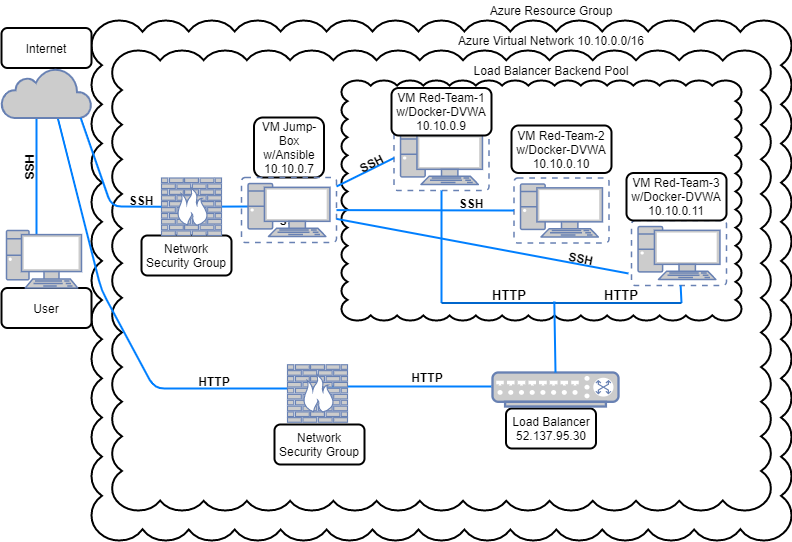

The diagram above was exported from draw.io. Its source (the exported page's mxGraphModel, read from the mxfile embedded in the PNG):
<mxGraphModel dx="868" dy="450" grid="0" gridSize="10" guides="1" tooltips="1" connect="1" arrows="1" fold="1" page="1" pageScale="1" pageWidth="850" pageHeight="1100" math="0" shadow="0">
  <root>
    <mxCell id="0" />
    <mxCell id="1" parent="0" />
    <mxCell id="O-5BoLUDxGOUqFlFTs9v-54" value="" style="whiteSpace=wrap;html=1;shape=mxgraph.basic.cloud_rect;strokeWidth=2;" parent="1" vertex="1">
      <mxGeometry x="100" y="40" width="700" height="520" as="geometry" />
    </mxCell>
    <mxCell id="O-5BoLUDxGOUqFlFTs9v-26" value="" style="whiteSpace=wrap;html=1;shape=mxgraph.basic.cloud_rect;strokeWidth=2;" parent="1" vertex="1">
      <mxGeometry x="120.63" y="70" width="658.75" height="460" as="geometry" />
    </mxCell>
    <mxCell id="O-5BoLUDxGOUqFlFTs9v-31" value="" style="whiteSpace=wrap;html=1;shape=mxgraph.basic.cloud_rect;strokeWidth=2;" parent="1" vertex="1">
      <mxGeometry x="350" y="100" width="400" height="240" as="geometry" />
    </mxCell>
    <mxCell id="O-5BoLUDxGOUqFlFTs9v-34" value="VM Red-Team-2 w/Docker-DVWA 10.10.0.10" style="rounded=1;whiteSpace=wrap;html=1;strokeWidth=2;" parent="1" vertex="1">
      <mxGeometry x="520" y="145" width="100" height="47.5" as="geometry" />
    </mxCell>
    <mxCell id="O-5BoLUDxGOUqFlFTs9v-35" value="Network Security Group" style="rounded=1;whiteSpace=wrap;html=1;strokeWidth=2;" parent="1" vertex="1">
      <mxGeometry x="150" y="255" width="90" height="40" as="geometry" />
    </mxCell>
    <mxCell id="O-5BoLUDxGOUqFlFTs9v-36" value="VM Jump-Box w/Ansible 10.10.0.7" style="rounded=1;html=1;strokeWidth=2;whiteSpace=wrap;" parent="1" vertex="1">
      <mxGeometry x="262.5" y="137" width="70" height="60" as="geometry" />
    </mxCell>
    <mxCell id="O-5BoLUDxGOUqFlFTs9v-39" value="Internet" style="rounded=1;whiteSpace=wrap;html=1;strokeWidth=2;" parent="1" vertex="1">
      <mxGeometry x="10" y="47.5" width="90" height="40" as="geometry" />
    </mxCell>
    <mxCell id="O-5BoLUDxGOUqFlFTs9v-40" value="User" style="rounded=1;whiteSpace=wrap;html=1;strokeWidth=2;" parent="1" vertex="1">
      <mxGeometry x="10" y="307.5" width="90" height="40" as="geometry" />
    </mxCell>
    <mxCell id="O-5BoLUDxGOUqFlFTs9v-41" value="" style="endArrow=none;html=1;entryX=0.5;entryY=1;entryDx=0;entryDy=0;entryPerimeter=0;strokeColor=#007FFF;strokeWidth=2;" parent="1" edge="1">
      <mxGeometry width="50" height="50" relative="1" as="geometry">
        <mxPoint x="45" y="260" as="sourcePoint" />
        <mxPoint x="45" y="132.5" as="targetPoint" />
      </mxGeometry>
    </mxCell>
    <mxCell id="O-5BoLUDxGOUqFlFTs9v-43" value="" style="endArrow=none;html=1;strokeColor=#007FFF;strokeWidth=2;entryX=0.074;entryY=0.446;entryDx=0;entryDy=0;entryPerimeter=0;" parent="1" source="O-5BoLUDxGOUqFlFTs9v-81" target="O-5BoLUDxGOUqFlFTs9v-82" edge="1">
      <mxGeometry width="50" height="50" relative="1" as="geometry">
        <mxPoint x="230" y="185" as="sourcePoint" />
        <mxPoint x="330.5" y="187.10000000000002" as="targetPoint" />
        <Array as="points" />
      </mxGeometry>
    </mxCell>
    <mxCell id="O-5BoLUDxGOUqFlFTs9v-45" value="Load Balancer 52.137.95.30" style="rounded=1;whiteSpace=wrap;html=1;strokeWidth=2;" parent="1" vertex="1">
      <mxGeometry x="514.5" y="428" width="90" height="40" as="geometry" />
    </mxCell>
    <mxCell id="O-5BoLUDxGOUqFlFTs9v-46" value="Network Security Group" style="rounded=1;whiteSpace=wrap;html=1;strokeWidth=2;" parent="1" vertex="1">
      <mxGeometry x="283" y="444" width="90" height="40" as="geometry" />
    </mxCell>
    <mxCell id="O-5BoLUDxGOUqFlFTs9v-50" value="" style="endArrow=none;html=1;strokeColor=#007FFF;entryX=0.9;entryY=1;entryDx=0;entryDy=0;entryPerimeter=0;strokeWidth=2;exitX=0;exitY=0.413;exitDx=0;exitDy=0;exitPerimeter=0;" parent="1" source="O-5BoLUDxGOUqFlFTs9v-85" edge="1">
      <mxGeometry width="50" height="50" relative="1" as="geometry">
        <mxPoint x="302.5" y="325" as="sourcePoint" />
        <mxPoint x="65" y="132.5" as="targetPoint" />
        <Array as="points">
          <mxPoint x="163" y="408" />
          <mxPoint x="110" y="310" />
        </Array>
      </mxGeometry>
    </mxCell>
    <mxCell id="O-5BoLUDxGOUqFlFTs9v-51" value="" style="endArrow=none;html=1;strokeColor=#007FFF;strokeWidth=2;entryX=0.583;entryY=0.378;entryDx=0;entryDy=0;entryPerimeter=0;" parent="1" target="O-5BoLUDxGOUqFlFTs9v-85" edge="1">
      <mxGeometry width="50" height="50" relative="1" as="geometry">
        <mxPoint x="500" y="406" as="sourcePoint" />
        <mxPoint x="363" y="406" as="targetPoint" />
      </mxGeometry>
    </mxCell>
    <mxCell id="O-5BoLUDxGOUqFlFTs9v-62" value="Azure Resource Group" style="text;html=1;strokeColor=none;fillColor=none;align=center;verticalAlign=middle;whiteSpace=wrap;rounded=0;" parent="1" vertex="1">
      <mxGeometry x="485" y="20" width="150" height="20" as="geometry" />
    </mxCell>
    <mxCell id="O-5BoLUDxGOUqFlFTs9v-63" value="Azure Virtual Network 10.10.0.0/16" style="text;html=1;strokeColor=none;fillColor=none;align=center;verticalAlign=middle;whiteSpace=wrap;rounded=0;" parent="1" vertex="1">
      <mxGeometry x="450" y="50" width="220" height="20" as="geometry" />
    </mxCell>
    <mxCell id="O-5BoLUDxGOUqFlFTs9v-67" value="Load Balancer Backend Pool" style="text;html=1;strokeColor=none;fillColor=none;align=center;verticalAlign=middle;whiteSpace=wrap;rounded=0;" parent="1" vertex="1">
      <mxGeometry x="470" y="80" width="180" height="20" as="geometry" />
    </mxCell>
    <mxCell id="O-5BoLUDxGOUqFlFTs9v-70" value="&lt;b&gt;SSH&lt;/b&gt;" style="text;html=1;strokeColor=none;fillColor=none;align=center;verticalAlign=middle;whiteSpace=wrap;rounded=0;rotation=270;" parent="1" vertex="1">
      <mxGeometry x="18" y="177" width="40" height="20" as="geometry" />
    </mxCell>
    <mxCell id="O-5BoLUDxGOUqFlFTs9v-72" value="&lt;b style=&quot;font-size: 13px;&quot;&gt;HTTP&lt;/b&gt;" style="text;html=1;strokeColor=none;fillColor=none;align=center;verticalAlign=middle;whiteSpace=wrap;rounded=0;rotation=0;fontSize=13;" parent="1" vertex="1">
      <mxGeometry x="497.5" y="305" width="40" height="20" as="geometry" />
    </mxCell>
    <mxCell id="O-5BoLUDxGOUqFlFTs9v-73" value="&lt;b&gt;SSH&lt;/b&gt;" style="text;html=1;strokeColor=none;fillColor=none;align=center;verticalAlign=middle;whiteSpace=wrap;rounded=0;" parent="1" vertex="1">
      <mxGeometry x="130" y="210" width="40" height="20" as="geometry" />
    </mxCell>
    <mxCell id="O-5BoLUDxGOUqFlFTs9v-74" value="&lt;b&gt;SSH&lt;/b&gt;" style="text;html=1;strokeColor=none;fillColor=none;align=center;verticalAlign=middle;whiteSpace=wrap;rounded=0;" parent="1" vertex="1">
      <mxGeometry x="280" y="230" width="40" height="20" as="geometry" />
    </mxCell>
    <mxCell id="O-5BoLUDxGOUqFlFTs9v-76" value="&lt;b&gt;HTTP&lt;/b&gt;" style="text;html=1;strokeColor=none;fillColor=none;align=center;verticalAlign=middle;whiteSpace=wrap;rounded=0;rotation=0;" parent="1" vertex="1">
      <mxGeometry x="203" y="389" width="40" height="23" as="geometry" />
    </mxCell>
    <mxCell id="O-5BoLUDxGOUqFlFTs9v-79" value="" style="fontColor=#0066CC;verticalAlign=top;verticalLabelPosition=bottom;labelPosition=center;align=center;html=1;outlineConnect=0;fillColor=#CCCCCC;strokeColor=#6881B3;gradientColor=none;gradientDirection=north;strokeWidth=2;shape=mxgraph.networks.pc;" parent="1" vertex="1">
      <mxGeometry x="15" y="250" width="75" height="57.5" as="geometry" />
    </mxCell>
    <mxCell id="O-5BoLUDxGOUqFlFTs9v-80" value="" style="html=1;outlineConnect=0;fillColor=#CCCCCC;strokeColor=#6881B3;gradientColor=none;gradientDirection=north;strokeWidth=2;shape=mxgraph.networks.cloud;fontColor=#ffffff;" parent="1" vertex="1">
      <mxGeometry x="10" y="87.5" width="90" height="50" as="geometry" />
    </mxCell>
    <mxCell id="O-5BoLUDxGOUqFlFTs9v-82" value="" style="fontColor=#0066CC;verticalAlign=top;verticalLabelPosition=bottom;labelPosition=center;align=center;html=1;outlineConnect=0;fillColor=#CCCCCC;strokeColor=#6881B3;gradientColor=none;gradientDirection=north;strokeWidth=2;shape=mxgraph.networks.virtual_pc;" parent="1" vertex="1">
      <mxGeometry x="250" y="197" width="95" height="65" as="geometry" />
    </mxCell>
    <mxCell id="O-5BoLUDxGOUqFlFTs9v-84" value="" style="fontColor=#0066CC;verticalAlign=top;verticalLabelPosition=bottom;labelPosition=center;align=center;html=1;outlineConnect=0;fillColor=#CCCCCC;strokeColor=#6881B3;gradientColor=none;gradientDirection=north;strokeWidth=2;shape=mxgraph.networks.switch;" parent="1" vertex="1">
      <mxGeometry x="501" y="392" width="126" height="34" as="geometry" />
    </mxCell>
    <mxCell id="O-5BoLUDxGOUqFlFTs9v-85" value="" style="fontColor=#0066CC;verticalAlign=top;verticalLabelPosition=bottom;labelPosition=center;align=center;html=1;outlineConnect=0;fillColor=#CCCCCC;strokeColor=#6881B3;gradientColor=none;gradientDirection=north;strokeWidth=2;shape=mxgraph.networks.firewall;" parent="1" vertex="1">
      <mxGeometry x="296" y="384.25" width="60" height="57.5" as="geometry" />
    </mxCell>
    <mxCell id="O-5BoLUDxGOUqFlFTs9v-92" value="" style="fontColor=#0066CC;verticalAlign=top;verticalLabelPosition=bottom;labelPosition=center;align=center;html=1;outlineConnect=0;fillColor=#CCCCCC;strokeColor=#6881B3;gradientColor=none;gradientDirection=north;strokeWidth=2;shape=mxgraph.networks.virtual_pc;" parent="1" vertex="1">
      <mxGeometry x="522.5" y="197.5" width="95" height="65" as="geometry" />
    </mxCell>
    <mxCell id="O-5BoLUDxGOUqFlFTs9v-93" value="" style="fontColor=#0066CC;verticalAlign=top;verticalLabelPosition=bottom;labelPosition=center;align=center;html=1;outlineConnect=0;fillColor=#CCCCCC;strokeColor=#6881B3;gradientColor=none;gradientDirection=north;strokeWidth=2;shape=mxgraph.networks.virtual_pc;" parent="1" vertex="1">
      <mxGeometry x="640" y="240" width="95" height="65" as="geometry" />
    </mxCell>
    <mxCell id="O-5BoLUDxGOUqFlFTs9v-83" value="" style="fontColor=#0066CC;verticalAlign=top;verticalLabelPosition=bottom;labelPosition=center;align=center;html=1;outlineConnect=0;fillColor=#CCCCCC;strokeColor=#6881B3;gradientColor=none;gradientDirection=north;strokeWidth=2;shape=mxgraph.networks.virtual_pc;" parent="1" vertex="1">
      <mxGeometry x="402.51" y="145" width="95" height="65" as="geometry" />
    </mxCell>
    <mxCell id="O-5BoLUDxGOUqFlFTs9v-94" value="" style="endArrow=none;html=1;strokeColor=#007FFF;strokeWidth=2;entryX=0;entryY=0.5;entryDx=0;entryDy=0;entryPerimeter=0;" parent="1" source="O-5BoLUDxGOUqFlFTs9v-82" target="O-5BoLUDxGOUqFlFTs9v-83" edge="1">
      <mxGeometry width="50" height="50" relative="1" as="geometry">
        <mxPoint x="379.5" y="187.95000000000005" as="sourcePoint" />
        <mxPoint x="481" y="188" as="targetPoint" />
      </mxGeometry>
    </mxCell>
    <mxCell id="O-5BoLUDxGOUqFlFTs9v-81" value="" style="fontColor=#0066CC;verticalAlign=top;verticalLabelPosition=bottom;labelPosition=center;align=center;html=1;outlineConnect=0;fillColor=#CCCCCC;strokeColor=#6881B3;gradientColor=none;gradientDirection=north;strokeWidth=2;shape=mxgraph.networks.firewall;" parent="1" vertex="1">
      <mxGeometry x="170" y="197.5" width="60" height="57.5" as="geometry" />
    </mxCell>
    <mxCell id="O-5BoLUDxGOUqFlFTs9v-98" value="" style="endArrow=none;html=1;strokeColor=#007FFF;strokeWidth=2;exitX=0.88;exitY=1;exitDx=0;exitDy=0;exitPerimeter=0;entryX=0;entryY=0.5;entryDx=0;entryDy=0;entryPerimeter=0;" parent="1" source="O-5BoLUDxGOUqFlFTs9v-80" target="O-5BoLUDxGOUqFlFTs9v-81" edge="1">
      <mxGeometry width="50" height="50" relative="1" as="geometry">
        <mxPoint x="350" y="280" as="sourcePoint" />
        <mxPoint x="400" y="230" as="targetPoint" />
        <Array as="points">
          <mxPoint x="120" y="226" />
        </Array>
      </mxGeometry>
    </mxCell>
    <mxCell id="O-5BoLUDxGOUqFlFTs9v-100" value="" style="endArrow=none;html=1;strokeColor=#007FFF;strokeWidth=2;entryX=0.5;entryY=1;entryDx=0;entryDy=0;entryPerimeter=0;exitX=0;exitY=0.5;exitDx=0;exitDy=0;exitPerimeter=0;" parent="1" source="O-5BoLUDxGOUqFlFTs9v-106" target="O-5BoLUDxGOUqFlFTs9v-83" edge="1">
      <mxGeometry width="50" height="50" relative="1" as="geometry">
        <mxPoint x="350" y="280" as="sourcePoint" />
        <mxPoint x="400" y="230" as="targetPoint" />
      </mxGeometry>
    </mxCell>
    <mxCell id="O-5BoLUDxGOUqFlFTs9v-101" value="" style="endArrow=none;html=1;strokeColor=#007FFF;strokeWidth=2;exitX=1;exitY=0.5;exitDx=0;exitDy=0;exitPerimeter=0;" parent="1" source="O-5BoLUDxGOUqFlFTs9v-106" target="O-5BoLUDxGOUqFlFTs9v-93" edge="1">
      <mxGeometry width="50" height="50" relative="1" as="geometry">
        <mxPoint x="683" y="320" as="sourcePoint" />
        <mxPoint x="683" y="298" as="targetPoint" />
      </mxGeometry>
    </mxCell>
    <mxCell id="O-5BoLUDxGOUqFlFTs9v-106" value="" style="line;strokeWidth=2;html=1;strokeColor=#0066CC;" parent="1" vertex="1">
      <mxGeometry x="450" y="317.5" width="240" height="10" as="geometry" />
    </mxCell>
    <mxCell id="O-5BoLUDxGOUqFlFTs9v-110" value="" style="endArrow=none;html=1;strokeColor=#007FFF;strokeWidth=2;exitX=0.5;exitY=0;exitDx=0;exitDy=0;exitPerimeter=0;entryX=0.47;entryY=0.35;entryDx=0;entryDy=0;entryPerimeter=0;" parent="1" source="O-5BoLUDxGOUqFlFTs9v-84" target="O-5BoLUDxGOUqFlFTs9v-106" edge="1">
      <mxGeometry width="50" height="50" relative="1" as="geometry">
        <mxPoint x="350" y="290" as="sourcePoint" />
        <mxPoint x="400" y="240" as="targetPoint" />
      </mxGeometry>
    </mxCell>
    <mxCell id="O-5BoLUDxGOUqFlFTs9v-111" value="VM Red-Team-1 w/Docker-DVWA 10.10.0.9" style="rounded=1;whiteSpace=wrap;html=1;strokeWidth=2;" parent="1" vertex="1">
      <mxGeometry x="400" y="107.5" width="100" height="47.5" as="geometry" />
    </mxCell>
    <mxCell id="O-5BoLUDxGOUqFlFTs9v-112" value="VM Red-Team-3 w/Docker-DVWA 10.10.0.11" style="rounded=1;whiteSpace=wrap;html=1;strokeWidth=2;" parent="1" vertex="1">
      <mxGeometry x="635" y="192.5" width="100" height="47.5" as="geometry" />
    </mxCell>
    <mxCell id="O-5BoLUDxGOUqFlFTs9v-114" value="&lt;b style=&quot;font-size: 13px;&quot;&gt;HTTP&lt;/b&gt;" style="text;html=1;strokeColor=none;fillColor=none;align=center;verticalAlign=middle;whiteSpace=wrap;rounded=0;rotation=0;fontSize=13;" parent="1" vertex="1">
      <mxGeometry x="610" y="305" width="40" height="20" as="geometry" />
    </mxCell>
    <mxCell id="O-5BoLUDxGOUqFlFTs9v-115" value="" style="endArrow=none;html=1;strokeColor=#007FFF;strokeWidth=2;fontSize=13;entryX=0;entryY=0.5;entryDx=0;entryDy=0;entryPerimeter=0;" parent="1" source="O-5BoLUDxGOUqFlFTs9v-82" target="O-5BoLUDxGOUqFlFTs9v-92" edge="1">
      <mxGeometry width="50" height="50" relative="1" as="geometry">
        <mxPoint x="350" y="290" as="sourcePoint" />
        <mxPoint x="400" y="240" as="targetPoint" />
      </mxGeometry>
    </mxCell>
    <mxCell id="O-5BoLUDxGOUqFlFTs9v-116" value="" style="endArrow=none;html=1;strokeColor=#007FFF;strokeWidth=2;fontSize=13;entryX=-0.032;entryY=0.815;entryDx=0;entryDy=0;entryPerimeter=0;" parent="1" source="O-5BoLUDxGOUqFlFTs9v-82" target="O-5BoLUDxGOUqFlFTs9v-93" edge="1">
      <mxGeometry width="50" height="50" relative="1" as="geometry">
        <mxPoint x="350" y="290" as="sourcePoint" />
        <mxPoint x="400" y="240" as="targetPoint" />
      </mxGeometry>
    </mxCell>
    <mxCell id="O-5BoLUDxGOUqFlFTs9v-117" value="&lt;b&gt;SSH&lt;/b&gt;" style="text;html=1;strokeColor=none;fillColor=none;align=center;verticalAlign=middle;whiteSpace=wrap;rounded=0;" parent="1" vertex="1">
      <mxGeometry x="460" y="213" width="40" height="20" as="geometry" />
    </mxCell>
    <mxCell id="O-5BoLUDxGOUqFlFTs9v-118" value="&lt;b&gt;SSH&lt;/b&gt;" style="text;html=1;strokeColor=none;fillColor=none;align=center;verticalAlign=middle;whiteSpace=wrap;rounded=0;rotation=11;" parent="1" vertex="1">
      <mxGeometry x="570" y="267.5" width="40" height="20" as="geometry" />
    </mxCell>
    <mxCell id="O-5BoLUDxGOUqFlFTs9v-119" value="&lt;b&gt;SSH&lt;/b&gt;" style="text;html=1;strokeColor=none;fillColor=none;align=center;verticalAlign=middle;whiteSpace=wrap;rounded=0;rotation=333;" parent="1" vertex="1">
      <mxGeometry x="360" y="172.5" width="40" height="20" as="geometry" />
    </mxCell>
    <mxCell id="O-5BoLUDxGOUqFlFTs9v-120" value="&lt;b&gt;HTTP&lt;/b&gt;" style="text;html=1;strokeColor=none;fillColor=none;align=center;verticalAlign=middle;whiteSpace=wrap;rounded=0;rotation=0;" parent="1" vertex="1">
      <mxGeometry x="416" y="387" width="40" height="20" as="geometry" />
    </mxCell>
    <mxCell id="cv48IoQrY6AtDxmyVIFr-1" style="edgeStyle=orthogonalEdgeStyle;rounded=0;orthogonalLoop=1;jettySize=auto;html=1;exitX=0.5;exitY=1;exitDx=0;exitDy=0;exitPerimeter=0;" edge="1" parent="1" source="O-5BoLUDxGOUqFlFTs9v-84" target="O-5BoLUDxGOUqFlFTs9v-84">
      <mxGeometry relative="1" as="geometry" />
    </mxCell>
  </root>
</mxGraphModel>